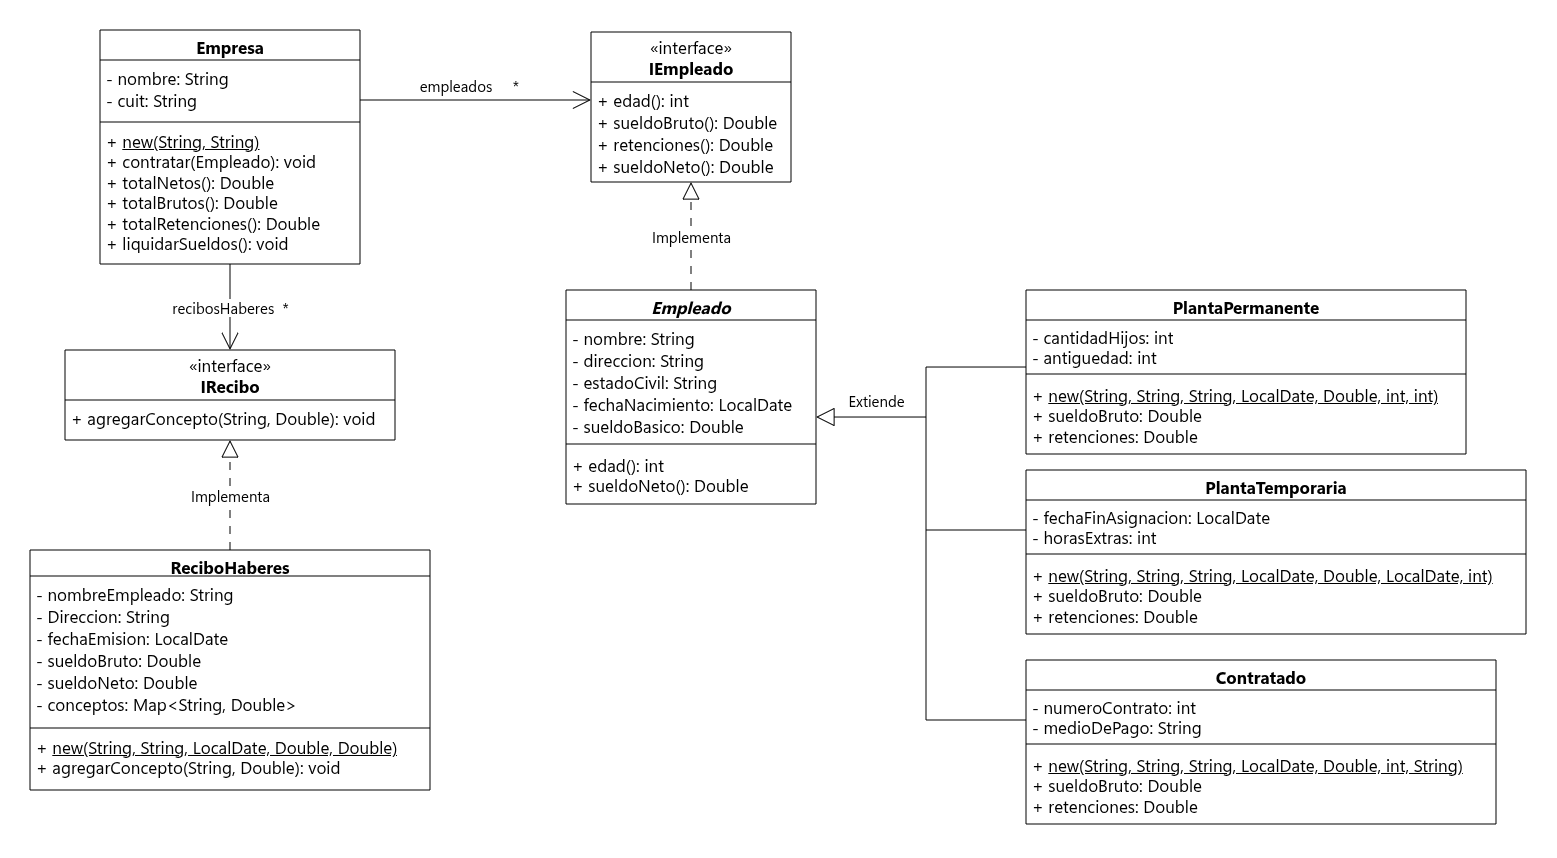

The diagram above was exported from draw.io. Its source (the exported page's mxGraphModel, read from the mxfile embedded in the PNG):
<mxGraphModel dx="424" dy="238" grid="1" gridSize="10" guides="1" tooltips="1" connect="1" arrows="1" fold="1" page="1" pageScale="1" pageWidth="827" pageHeight="1169" math="0" shadow="0">
  <root>
    <mxCell id="0" />
    <mxCell id="1" parent="0" />
    <mxCell id="JfoomwL3qgPDpm7sG-G8-46" edge="1" parent="1" source="JfoomwL3qgPDpm7sG-G8-1" style="edgeStyle=orthogonalEdgeStyle;rounded=0;orthogonalLoop=1;jettySize=auto;html=1;endArrow=open;endFill=0;endSize=16;" target="JfoomwL3qgPDpm7sG-G8-13">
      <mxGeometry relative="1" as="geometry">
        <Array as="points">
          <mxPoint x="536" y="120" />
          <mxPoint x="536" y="120" />
        </Array>
      </mxGeometry>
    </mxCell>
    <mxCell id="JfoomwL3qgPDpm7sG-G8-1" parent="1" style="swimlane;fontStyle=1;align=center;verticalAlign=top;childLayout=stackLayout;horizontal=1;startSize=30;horizontalStack=0;resizeParent=1;resizeParentMax=0;resizeLast=0;collapsible=1;marginBottom=0;whiteSpace=wrap;html=1;fontSize=17;" value="Empresa" vertex="1">
      <mxGeometry height="234" width="260" x="140" y="50" as="geometry">
        <mxRectangle height="30" width="90" x="330" y="210" as="alternateBounds" />
      </mxGeometry>
    </mxCell>
    <mxCell id="JfoomwL3qgPDpm7sG-G8-2" parent="JfoomwL3qgPDpm7sG-G8-1" style="text;strokeColor=none;fillColor=none;align=left;verticalAlign=top;spacingLeft=4;spacingRight=4;overflow=hidden;rotatable=0;points=[[0,0.5],[1,0.5]];portConstraint=eastwest;whiteSpace=wrap;html=1;fontSize=17;" value="&lt;div style=&quot;line-height: 130%;&quot;&gt;- nombre: String&lt;div&gt;- cuit: String&lt;br&gt;&lt;/div&gt;&lt;/div&gt;" vertex="1">
      <mxGeometry height="60" width="260" y="30" as="geometry" />
    </mxCell>
    <mxCell id="JfoomwL3qgPDpm7sG-G8-3" parent="JfoomwL3qgPDpm7sG-G8-1" style="line;strokeWidth=1;fillColor=none;align=left;verticalAlign=middle;spacingTop=-1;spacingLeft=3;spacingRight=3;rotatable=0;labelPosition=right;points=[];portConstraint=eastwest;strokeColor=inherit;fontSize=17;" value="" vertex="1">
      <mxGeometry height="4" width="260" y="90" as="geometry" />
    </mxCell>
    <mxCell id="JfoomwL3qgPDpm7sG-G8-4" parent="JfoomwL3qgPDpm7sG-G8-1" style="text;strokeColor=none;fillColor=none;align=left;verticalAlign=top;spacingLeft=4;spacingRight=4;overflow=hidden;rotatable=0;points=[[0,0.5],[1,0.5]];portConstraint=eastwest;whiteSpace=wrap;html=1;fontSize=17;" value="+ &lt;u&gt;new(String, String)&lt;/u&gt;&lt;div&gt;+ contratar(Empleado): void&lt;div&gt;+ totalNetos(): Double&lt;/div&gt;&lt;div&gt;+ totalBrutos():&amp;nbsp;&lt;span style=&quot;background-color: transparent; color: light-dark(rgb(0, 0, 0), rgb(255, 255, 255));&quot;&gt;Double&lt;/span&gt;&lt;/div&gt;&lt;div&gt;+ totalRetenciones():&amp;nbsp;&lt;span style=&quot;background-color: transparent; color: light-dark(rgb(0, 0, 0), rgb(255, 255, 255));&quot;&gt;Double&lt;/span&gt;&lt;/div&gt;&lt;div&gt;+ liquidarSueldos(): void&lt;/div&gt;&lt;/div&gt;" vertex="1">
      <mxGeometry height="140" width="260" y="94" as="geometry" />
    </mxCell>
    <mxCell id="JfoomwL3qgPDpm7sG-G8-13" parent="1" style="swimlane;fontStyle=0;childLayout=stackLayout;horizontal=1;startSize=50;fillColor=none;horizontalStack=0;resizeParent=1;resizeParentMax=0;resizeLast=0;collapsible=1;marginBottom=0;whiteSpace=wrap;html=1;fontSize=17;" value="&lt;font&gt;«interface»&lt;br&gt;&lt;b&gt;IEmpleado&lt;/b&gt;&lt;/font&gt;" vertex="1">
      <mxGeometry height="150" width="200" x="631" y="52" as="geometry" />
    </mxCell>
    <mxCell id="JfoomwL3qgPDpm7sG-G8-14" parent="JfoomwL3qgPDpm7sG-G8-13" style="text;strokeColor=none;fillColor=none;align=left;verticalAlign=top;spacingLeft=4;spacingRight=4;overflow=hidden;rotatable=0;points=[[0,0.5],[1,0.5]];portConstraint=eastwest;whiteSpace=wrap;html=1;fontSize=17;" value="&lt;div style=&quot;line-height: 130%;&quot;&gt;&lt;div&gt;&lt;span style=&quot;background-color: transparent; color: light-dark(rgb(0, 0, 0), rgb(255, 255, 255));&quot;&gt;+ edad(): int&lt;/span&gt;&lt;/div&gt;&lt;div&gt;+&amp;nbsp;sueldoBruto():&amp;nbsp;&lt;span style=&quot;background-color: transparent;&quot;&gt;Double&lt;/span&gt;&lt;/div&gt;&lt;div&gt;+&amp;nbsp;retenciones():&amp;nbsp;&lt;span style=&quot;background-color: transparent;&quot;&gt;Double&lt;/span&gt;&lt;/div&gt;&lt;div&gt;+ sueldoNeto():&amp;nbsp;&lt;span style=&quot;background-color: transparent; color: light-dark(rgb(0, 0, 0), rgb(255, 255, 255));&quot;&gt;Double&lt;/span&gt;&lt;/div&gt;&lt;/div&gt;" vertex="1">
      <mxGeometry height="100" width="200" y="50" as="geometry" />
    </mxCell>
    <mxCell id="JfoomwL3qgPDpm7sG-G8-26" parent="1" style="swimlane;fontStyle=1;align=center;verticalAlign=top;childLayout=stackLayout;horizontal=1;startSize=30;horizontalStack=0;resizeParent=1;resizeParentMax=0;resizeLast=0;collapsible=1;marginBottom=0;whiteSpace=wrap;html=1;fontSize=17;" value="&lt;i&gt;Empleado&lt;/i&gt;" vertex="1">
      <mxGeometry height="214" width="250" x="606" y="310" as="geometry">
        <mxRectangle height="30" width="90" x="330" y="210" as="alternateBounds" />
      </mxGeometry>
    </mxCell>
    <mxCell id="JfoomwL3qgPDpm7sG-G8-27" parent="JfoomwL3qgPDpm7sG-G8-26" style="text;strokeColor=none;fillColor=none;align=left;verticalAlign=top;spacingLeft=4;spacingRight=4;overflow=hidden;rotatable=0;points=[[0,0.5],[1,0.5]];portConstraint=eastwest;whiteSpace=wrap;html=1;fontSize=17;" value="&lt;div style=&quot;line-height: 130%;&quot;&gt;- nombre: String&lt;div&gt;- direccion: String&lt;/div&gt;&lt;div&gt;- estadoCivil: String&lt;/div&gt;&lt;div&gt;- fechaNacimiento: LocalDate&lt;/div&gt;&lt;div&gt;- sueldoBasico: Double&lt;/div&gt;&lt;/div&gt;" vertex="1">
      <mxGeometry height="120" width="250" y="30" as="geometry" />
    </mxCell>
    <mxCell id="JfoomwL3qgPDpm7sG-G8-28" parent="JfoomwL3qgPDpm7sG-G8-26" style="line;strokeWidth=1;fillColor=none;align=left;verticalAlign=middle;spacingTop=-1;spacingLeft=3;spacingRight=3;rotatable=0;labelPosition=right;points=[];portConstraint=eastwest;strokeColor=inherit;fontSize=17;" value="" vertex="1">
      <mxGeometry height="8" width="250" y="150" as="geometry" />
    </mxCell>
    <mxCell id="JfoomwL3qgPDpm7sG-G8-29" parent="JfoomwL3qgPDpm7sG-G8-26" style="text;strokeColor=none;fillColor=none;align=left;verticalAlign=top;spacingLeft=4;spacingRight=4;overflow=hidden;rotatable=0;points=[[0,0.5],[1,0.5]];portConstraint=eastwest;whiteSpace=wrap;html=1;fontSize=17;" value="&lt;div&gt;&lt;span style=&quot;background-color: transparent; color: light-dark(rgb(0, 0, 0), rgb(255, 255, 255));&quot;&gt;+ edad(): int&lt;/span&gt;&lt;/div&gt;&lt;div&gt;+ sueldoNeto():&amp;nbsp;&lt;span style=&quot;background-color: transparent; color: light-dark(rgb(0, 0, 0), rgb(255, 255, 255));&quot;&gt;Double&lt;/span&gt;&lt;/div&gt;" vertex="1">
      <mxGeometry height="56" width="250" y="158" as="geometry" />
    </mxCell>
    <mxCell id="JfoomwL3qgPDpm7sG-G8-31" parent="1" style="swimlane;fontStyle=1;align=center;verticalAlign=top;childLayout=stackLayout;horizontal=1;startSize=30;horizontalStack=0;resizeParent=1;resizeParentMax=0;resizeLast=0;collapsible=1;marginBottom=0;whiteSpace=wrap;html=1;fontSize=17;" value="PlantaPermanente" vertex="1">
      <mxGeometry height="164" width="440" x="1066" y="310" as="geometry">
        <mxRectangle height="30" width="90" x="330" y="210" as="alternateBounds" />
      </mxGeometry>
    </mxCell>
    <mxCell id="JfoomwL3qgPDpm7sG-G8-32" parent="JfoomwL3qgPDpm7sG-G8-31" style="text;strokeColor=none;fillColor=none;align=left;verticalAlign=top;spacingLeft=4;spacingRight=4;overflow=hidden;rotatable=0;points=[[0,0.5],[1,0.5]];portConstraint=eastwest;whiteSpace=wrap;html=1;fontSize=17;" value="- cantidadHijos: int&lt;div&gt;- antiguedad: int&lt;/div&gt;" vertex="1">
      <mxGeometry height="50" width="440" y="30" as="geometry" />
    </mxCell>
    <mxCell id="JfoomwL3qgPDpm7sG-G8-33" parent="JfoomwL3qgPDpm7sG-G8-31" style="line;strokeWidth=1;fillColor=none;align=left;verticalAlign=middle;spacingTop=-1;spacingLeft=3;spacingRight=3;rotatable=0;labelPosition=right;points=[];portConstraint=eastwest;strokeColor=inherit;fontSize=17;" value="" vertex="1">
      <mxGeometry height="8" width="440" y="80" as="geometry" />
    </mxCell>
    <mxCell id="JfoomwL3qgPDpm7sG-G8-34" parent="JfoomwL3qgPDpm7sG-G8-31" style="text;strokeColor=none;fillColor=none;align=left;verticalAlign=top;spacingLeft=4;spacingRight=4;overflow=hidden;rotatable=0;points=[[0,0.5],[1,0.5]];portConstraint=eastwest;whiteSpace=wrap;html=1;fontSize=17;" value="&lt;div&gt;+ &lt;u&gt;new(String, String, String, LocalDate, Double, int, int)&lt;/u&gt;&lt;/div&gt;&lt;div&gt;+&amp;nbsp;sueldoBruto:&amp;nbsp;&lt;span style=&quot;background-color: transparent; color: light-dark(rgb(0, 0, 0), rgb(255, 255, 255));&quot;&gt;Double&lt;/span&gt;&lt;/div&gt;&lt;div&gt;+&amp;nbsp;retenciones:&amp;nbsp;&lt;span style=&quot;background-color: transparent; color: light-dark(rgb(0, 0, 0), rgb(255, 255, 255));&quot;&gt;Double&lt;/span&gt;&lt;/div&gt;" vertex="1">
      <mxGeometry height="76" width="440" y="88" as="geometry" />
    </mxCell>
    <mxCell id="JfoomwL3qgPDpm7sG-G8-35" edge="1" parent="1" source="JfoomwL3qgPDpm7sG-G8-31" style="endArrow=block;endSize=16;endFill=0;html=1;rounded=0;fontSize=15;edgeStyle=orthogonalEdgeStyle;curved=0;" target="JfoomwL3qgPDpm7sG-G8-26" value="Extiende">
      <mxGeometry relative="1" width="160" x="0.5385" y="-17" as="geometry">
        <mxPoint as="offset" />
        <Array as="points">
          <mxPoint x="966" y="387" />
          <mxPoint x="966" y="437" />
        </Array>
        <mxPoint x="836" y="536" as="sourcePoint" />
        <mxPoint x="846" y="580" as="targetPoint" />
      </mxGeometry>
    </mxCell>
    <mxCell id="JfoomwL3qgPDpm7sG-G8-36" parent="1" style="swimlane;fontStyle=1;align=center;verticalAlign=top;childLayout=stackLayout;horizontal=1;startSize=30;horizontalStack=0;resizeParent=1;resizeParentMax=0;resizeLast=0;collapsible=1;marginBottom=0;whiteSpace=wrap;html=1;fontSize=17;" value="PlantaTemporaria" vertex="1">
      <mxGeometry height="164" width="500" x="1066" y="490" as="geometry">
        <mxRectangle height="30" width="90" x="330" y="210" as="alternateBounds" />
      </mxGeometry>
    </mxCell>
    <mxCell id="JfoomwL3qgPDpm7sG-G8-37" parent="JfoomwL3qgPDpm7sG-G8-36" style="text;strokeColor=none;fillColor=none;align=left;verticalAlign=top;spacingLeft=4;spacingRight=4;overflow=hidden;rotatable=0;points=[[0,0.5],[1,0.5]];portConstraint=eastwest;whiteSpace=wrap;html=1;fontSize=17;" value="- fechaFinAsignacion: LocalDate&lt;div&gt;- horasExtras: int&lt;/div&gt;" vertex="1">
      <mxGeometry height="50" width="500" y="30" as="geometry" />
    </mxCell>
    <mxCell id="JfoomwL3qgPDpm7sG-G8-38" parent="JfoomwL3qgPDpm7sG-G8-36" style="line;strokeWidth=1;fillColor=none;align=left;verticalAlign=middle;spacingTop=-1;spacingLeft=3;spacingRight=3;rotatable=0;labelPosition=right;points=[];portConstraint=eastwest;strokeColor=inherit;fontSize=17;" value="" vertex="1">
      <mxGeometry height="8" width="500" y="80" as="geometry" />
    </mxCell>
    <mxCell id="JfoomwL3qgPDpm7sG-G8-39" parent="JfoomwL3qgPDpm7sG-G8-36" style="text;strokeColor=none;fillColor=none;align=left;verticalAlign=top;spacingLeft=4;spacingRight=4;overflow=hidden;rotatable=0;points=[[0,0.5],[1,0.5]];portConstraint=eastwest;whiteSpace=wrap;html=1;fontSize=17;" value="&lt;div&gt;+ &lt;u&gt;new(String, String, String, LocalDate, Double, LocalDate, int)&lt;/u&gt;&lt;/div&gt;&lt;div&gt;+&amp;nbsp;sueldoBruto:&amp;nbsp;&lt;span style=&quot;background-color: transparent; color: light-dark(rgb(0, 0, 0), rgb(255, 255, 255));&quot;&gt;Double&lt;/span&gt;&lt;/div&gt;&lt;div&gt;+&amp;nbsp;retenciones:&amp;nbsp;&lt;span style=&quot;background-color: transparent; color: light-dark(rgb(0, 0, 0), rgb(255, 255, 255));&quot;&gt;Double&lt;/span&gt;&lt;/div&gt;" vertex="1">
      <mxGeometry height="76" width="500" y="88" as="geometry" />
    </mxCell>
    <mxCell id="JfoomwL3qgPDpm7sG-G8-41" parent="1" style="swimlane;fontStyle=1;align=center;verticalAlign=top;childLayout=stackLayout;horizontal=1;startSize=30;horizontalStack=0;resizeParent=1;resizeParentMax=0;resizeLast=0;collapsible=1;marginBottom=0;whiteSpace=wrap;html=1;fontSize=17;" value="Contratado" vertex="1">
      <mxGeometry height="164" width="470" x="1066" y="680" as="geometry">
        <mxRectangle height="30" width="90" x="330" y="210" as="alternateBounds" />
      </mxGeometry>
    </mxCell>
    <mxCell id="JfoomwL3qgPDpm7sG-G8-42" parent="JfoomwL3qgPDpm7sG-G8-41" style="text;strokeColor=none;fillColor=none;align=left;verticalAlign=top;spacingLeft=4;spacingRight=4;overflow=hidden;rotatable=0;points=[[0,0.5],[1,0.5]];portConstraint=eastwest;whiteSpace=wrap;html=1;fontSize=17;" value="- numeroContrato: int&lt;div&gt;- medioDePago: String&lt;/div&gt;" vertex="1">
      <mxGeometry height="50" width="470" y="30" as="geometry" />
    </mxCell>
    <mxCell id="JfoomwL3qgPDpm7sG-G8-43" parent="JfoomwL3qgPDpm7sG-G8-41" style="line;strokeWidth=1;fillColor=none;align=left;verticalAlign=middle;spacingTop=-1;spacingLeft=3;spacingRight=3;rotatable=0;labelPosition=right;points=[];portConstraint=eastwest;strokeColor=inherit;fontSize=17;" value="" vertex="1">
      <mxGeometry height="8" width="470" y="80" as="geometry" />
    </mxCell>
    <mxCell id="JfoomwL3qgPDpm7sG-G8-44" parent="JfoomwL3qgPDpm7sG-G8-41" style="text;strokeColor=none;fillColor=none;align=left;verticalAlign=top;spacingLeft=4;spacingRight=4;overflow=hidden;rotatable=0;points=[[0,0.5],[1,0.5]];portConstraint=eastwest;whiteSpace=wrap;html=1;fontSize=17;" value="&lt;div&gt;+ &lt;u&gt;new(String, String, String, LocalDate, Double, int, String)&lt;/u&gt;&lt;/div&gt;&lt;div&gt;+&amp;nbsp;sueldoBruto:&amp;nbsp;&lt;span style=&quot;background-color: transparent; color: light-dark(rgb(0, 0, 0), rgb(255, 255, 255));&quot;&gt;Double&lt;/span&gt;&lt;/div&gt;&lt;div&gt;+&amp;nbsp;retenciones:&amp;nbsp;&lt;span style=&quot;background-color: transparent; color: light-dark(rgb(0, 0, 0), rgb(255, 255, 255));&quot;&gt;Double&lt;/span&gt;&lt;/div&gt;" vertex="1">
      <mxGeometry height="76" width="470" y="88" as="geometry" />
    </mxCell>
    <mxCell id="JfoomwL3qgPDpm7sG-G8-48" edge="1" parent="1" source="JfoomwL3qgPDpm7sG-G8-36" style="endArrow=none;html=1;rounded=0;edgeStyle=orthogonalEdgeStyle;" value="">
      <mxGeometry height="50" relative="1" width="50" as="geometry">
        <Array as="points">
          <mxPoint x="966" y="550" />
        </Array>
        <mxPoint x="936" y="610" as="sourcePoint" />
        <mxPoint x="966" y="437" as="targetPoint" />
      </mxGeometry>
    </mxCell>
    <mxCell id="qGvZ4vTpk24n6DWmyrj_-1" edge="1" parent="1" source="JfoomwL3qgPDpm7sG-G8-41" style="endArrow=none;html=1;rounded=0;edgeStyle=orthogonalEdgeStyle;" value="">
      <mxGeometry height="50" relative="1" width="50" as="geometry">
        <Array as="points">
          <mxPoint x="966" y="740" />
        </Array>
        <mxPoint x="906" y="670" as="sourcePoint" />
        <mxPoint x="966" y="550" as="targetPoint" />
      </mxGeometry>
    </mxCell>
    <mxCell id="qGvZ4vTpk24n6DWmyrj_-2" parent="1" style="text;html=1;whiteSpace=wrap;strokeColor=none;fillColor=none;align=center;verticalAlign=middle;rounded=0;fontSize=15;" value="empleados" vertex="1">
      <mxGeometry height="30" width="60" x="466" y="90" as="geometry" />
    </mxCell>
    <mxCell id="qGvZ4vTpk24n6DWmyrj_-3" parent="1" style="text;html=1;whiteSpace=wrap;strokeColor=none;fillColor=none;align=center;verticalAlign=middle;rounded=0;fontSize=15;" value="*" vertex="1">
      <mxGeometry height="30" width="60" x="526" y="90" as="geometry" />
    </mxCell>
    <mxCell id="qGvZ4vTpk24n6DWmyrj_-7" edge="1" parent="1" source="JfoomwL3qgPDpm7sG-G8-26" style="endArrow=block;html=1;rounded=0;endSize=15;dashed=1;dashPattern=8 8;endFill=0;" target="JfoomwL3qgPDpm7sG-G8-13" value="">
      <mxGeometry relative="1" as="geometry">
        <mxPoint x="676" y="260" as="sourcePoint" />
        <mxPoint x="776" y="260" as="targetPoint" />
      </mxGeometry>
    </mxCell>
    <mxCell id="qGvZ4vTpk24n6DWmyrj_-8" connectable="0" parent="qGvZ4vTpk24n6DWmyrj_-7" style="edgeLabel;resizable=0;html=1;;align=center;verticalAlign=middle;fontSize=15;" value="Implementa" vertex="1">
      <mxGeometry relative="1" as="geometry" />
    </mxCell>
    <mxCell id="Gya6CYvI7VJ7HVskUqW_-2" parent="1" style="swimlane;fontStyle=1;align=center;verticalAlign=top;childLayout=stackLayout;horizontal=1;startSize=26;horizontalStack=0;resizeParent=1;resizeParentMax=0;resizeLast=0;collapsible=1;marginBottom=0;whiteSpace=wrap;html=1;fontSize=17;" value="ReciboHaberes" vertex="1">
      <mxGeometry height="240" width="400" x="70" y="570" as="geometry">
        <mxRectangle height="30" width="90" x="330" y="210" as="alternateBounds" />
      </mxGeometry>
    </mxCell>
    <mxCell id="Gya6CYvI7VJ7HVskUqW_-3" parent="Gya6CYvI7VJ7HVskUqW_-2" style="text;strokeColor=none;fillColor=none;align=left;verticalAlign=top;spacingLeft=4;spacingRight=4;overflow=hidden;rotatable=0;points=[[0,0.5],[1,0.5]];portConstraint=eastwest;whiteSpace=wrap;html=1;fontSize=17;" value="&lt;div style=&quot;line-height: 130%;&quot;&gt;- nombreEmpleado: String&lt;div&gt;- Direccion: String&lt;/div&gt;&lt;div&gt;- fechaEmision: LocalDate&lt;/div&gt;&lt;div&gt;- sueldoBruto:&amp;nbsp;&lt;span style=&quot;background-color: transparent; color: light-dark(rgb(0, 0, 0), rgb(255, 255, 255));&quot;&gt;Double&lt;/span&gt;&lt;/div&gt;&lt;div&gt;- sueldoNeto:&amp;nbsp;&lt;span style=&quot;background-color: transparent; color: light-dark(rgb(0, 0, 0), rgb(255, 255, 255));&quot;&gt;Double&lt;/span&gt;&lt;/div&gt;&lt;div&gt;&lt;span style=&quot;background-color: transparent; color: light-dark(rgb(0, 0, 0), rgb(255, 255, 255));&quot;&gt;- conceptos: Map&amp;lt;String, Double&amp;gt;&lt;/span&gt;&lt;/div&gt;&lt;/div&gt;" vertex="1">
      <mxGeometry height="150" width="400" y="26" as="geometry" />
    </mxCell>
    <mxCell id="Gya6CYvI7VJ7HVskUqW_-4" parent="Gya6CYvI7VJ7HVskUqW_-2" style="line;strokeWidth=1;fillColor=none;align=left;verticalAlign=middle;spacingTop=-1;spacingLeft=3;spacingRight=3;rotatable=0;labelPosition=right;points=[];portConstraint=eastwest;strokeColor=inherit;fontSize=17;" value="" vertex="1">
      <mxGeometry height="4" width="400" y="176" as="geometry" />
    </mxCell>
    <mxCell id="Gya6CYvI7VJ7HVskUqW_-5" parent="Gya6CYvI7VJ7HVskUqW_-2" style="text;strokeColor=none;fillColor=none;align=left;verticalAlign=top;spacingLeft=4;spacingRight=4;overflow=hidden;rotatable=0;points=[[0,0.5],[1,0.5]];portConstraint=eastwest;whiteSpace=wrap;html=1;fontSize=17;" value="+ &lt;u&gt;new(String, String, LocalDate, Double, Double)&lt;/u&gt;&lt;div&gt;+ agregarConcepto(&lt;span style=&quot;background-color: transparent; color: light-dark(rgb(0, 0, 0), rgb(255, 255, 255));&quot;&gt;String, Double&lt;/span&gt;&lt;span style=&quot;background-color: transparent; color: light-dark(rgb(0, 0, 0), rgb(255, 255, 255));&quot;&gt;): void&lt;/span&gt;&lt;/div&gt;" vertex="1">
      <mxGeometry height="60" width="400" y="180" as="geometry" />
    </mxCell>
    <mxCell id="Gya6CYvI7VJ7HVskUqW_-6" parent="1" style="swimlane;fontStyle=0;childLayout=stackLayout;horizontal=1;startSize=50;fillColor=none;horizontalStack=0;resizeParent=1;resizeParentMax=0;resizeLast=0;collapsible=1;marginBottom=0;whiteSpace=wrap;html=1;fontSize=17;" value="&lt;font&gt;«interface»&lt;br&gt;&lt;b&gt;IRecibo&lt;/b&gt;&lt;/font&gt;" vertex="1">
      <mxGeometry height="90" width="330" x="105" y="370" as="geometry" />
    </mxCell>
    <mxCell id="Gya6CYvI7VJ7HVskUqW_-7" parent="Gya6CYvI7VJ7HVskUqW_-6" style="text;strokeColor=none;fillColor=none;align=left;verticalAlign=top;spacingLeft=4;spacingRight=4;overflow=hidden;rotatable=0;points=[[0,0.5],[1,0.5]];portConstraint=eastwest;whiteSpace=wrap;html=1;fontSize=17;" value="&lt;div style=&quot;line-height: 130%;&quot;&gt;&lt;div&gt;&lt;span style=&quot;background-color: transparent; color: light-dark(rgb(0, 0, 0), rgb(255, 255, 255));&quot;&gt;+ agregarConcepto(String, Double): void&lt;/span&gt;&lt;/div&gt;&lt;/div&gt;" vertex="1">
      <mxGeometry height="40" width="330" y="50" as="geometry" />
    </mxCell>
    <mxCell id="Gya6CYvI7VJ7HVskUqW_-11" edge="1" parent="1" source="JfoomwL3qgPDpm7sG-G8-1" style="endArrow=open;html=1;rounded=0;endSize=15;endFill=0;" target="Gya6CYvI7VJ7HVskUqW_-6" value="">
      <mxGeometry relative="1" as="geometry">
        <mxPoint x="186" y="440" as="sourcePoint" />
        <mxPoint x="286" y="440" as="targetPoint" />
      </mxGeometry>
    </mxCell>
    <mxCell id="Gya6CYvI7VJ7HVskUqW_-12" connectable="0" parent="Gya6CYvI7VJ7HVskUqW_-11" style="edgeLabel;resizable=0;html=1;;align=center;verticalAlign=middle;fontSize=15;" value="recibosHaberes&amp;nbsp; *" vertex="1">
      <mxGeometry relative="1" as="geometry" />
    </mxCell>
    <mxCell id="Gya6CYvI7VJ7HVskUqW_-13" edge="1" parent="1" source="Gya6CYvI7VJ7HVskUqW_-2" style="endArrow=block;html=1;rounded=0;endSize=15;dashed=1;dashPattern=8 8;endFill=0;" target="Gya6CYvI7VJ7HVskUqW_-6" value="">
      <mxGeometry relative="1" as="geometry">
        <mxPoint x="226" y="638" as="sourcePoint" />
        <mxPoint x="226" y="530" as="targetPoint" />
      </mxGeometry>
    </mxCell>
    <mxCell id="Gya6CYvI7VJ7HVskUqW_-14" connectable="0" parent="Gya6CYvI7VJ7HVskUqW_-13" style="edgeLabel;resizable=0;html=1;;align=center;verticalAlign=middle;fontSize=15;" value="Implementa" vertex="1">
      <mxGeometry relative="1" as="geometry" />
    </mxCell>
  </root>
</mxGraphModel>